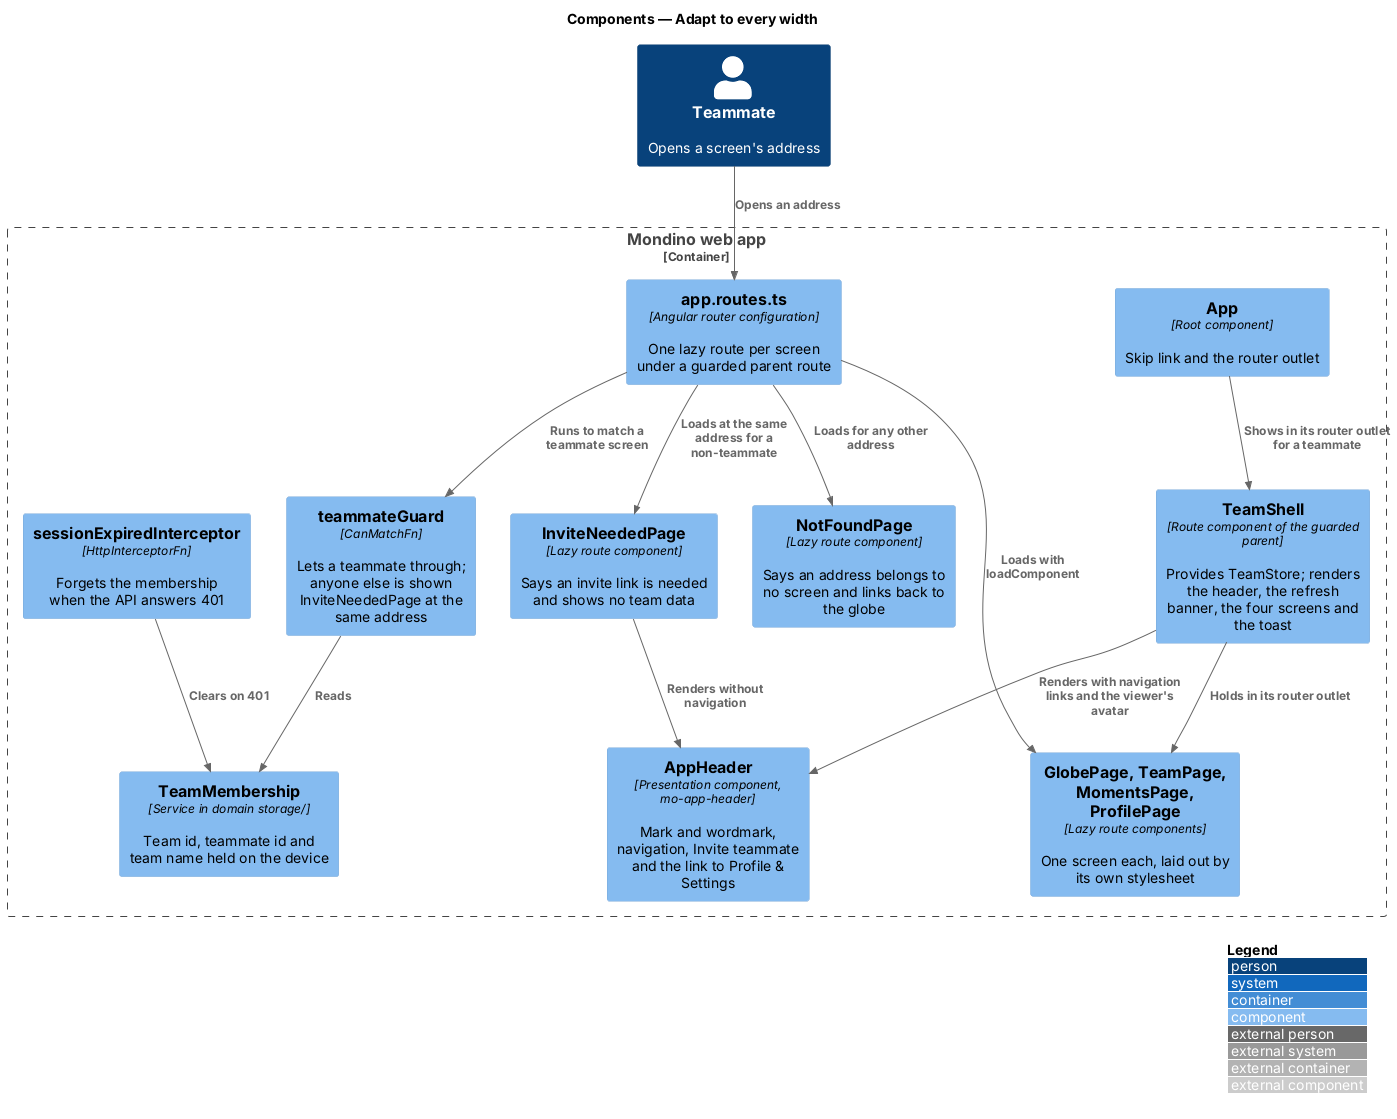

The diagram above was rendered by PlantUML. Its source (embedded in the PNG):
@startuml
!include <C4/C4_Component>
LAYOUT_WITH_LEGEND()
title Components — Adapt to every width

Person(teammate, "Teammate", "Opens a screen's address")
Container_Boundary(spa, "Mondino web app") {
  Component(routes, "app.routes.ts", "Angular router configuration", "One lazy route per screen under a guarded parent route")
  Component(guard, "teammateGuard", "CanMatchFn", "Lets a teammate through; anyone else is shown InviteNeededPage at the same address")
  Component(membership, "TeamMembership", "Service in domain storage/", "Team id, teammate id and team name held on the device")
  Component(app, "App", "Root component", "Skip link and the router outlet")
  Component(shell, "TeamShell", "Route component of the guarded parent", "Provides TeamStore; renders the header, the refresh banner, the four screens and the toast")
  Component(header, "AppHeader", "Presentation component, mo-app-header", "Mark and wordmark, navigation, Invite teammate and the link to Profile & Settings")
  Component(pages, "GlobePage, TeamPage, MomentsPage, ProfilePage", "Lazy route components", "One screen each, laid out by its own stylesheet")
  Component(needed, "InviteNeededPage", "Lazy route component", "Says an invite link is needed and shows no team data")
  Component(notfound, "NotFoundPage", "Lazy route component", "Says an address belongs to no screen and links back to the globe")
  Component(expired, "sessionExpiredInterceptor", "HttpInterceptorFn", "Forgets the membership when the API answers 401")
}
Rel(teammate, routes, "Opens an address")
Rel(routes, guard, "Runs to match a teammate screen")
Rel(guard, membership, "Reads")
Rel(routes, needed, "Loads at the same address for a non-teammate")
Rel(routes, notfound, "Loads for any other address")
Rel(routes, pages, "Loads with loadComponent")
Rel(app, shell, "Shows in its router outlet for a teammate")
Rel(shell, header, "Renders with navigation links and the viewer's avatar")
Rel(shell, pages, "Holds in its router outlet")
Rel(needed, header, "Renders without navigation")
Rel(expired, membership, "Clears on 401")
@enduml